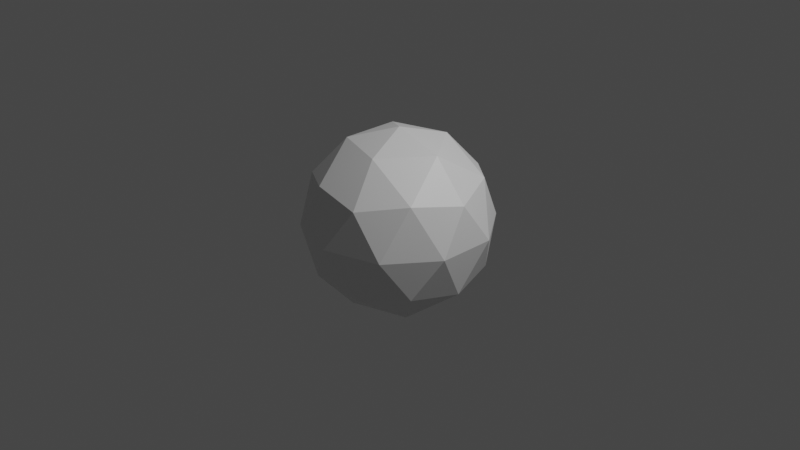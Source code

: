 # Source: Animated_Distort.blend  (saved by Blender 4.1.24; exported with 4.5.12 LTS)
import bpy
from mathutils import Matrix  # noqa: F401  (used for matrix-valued properties, if any)

bpy.ops.wm.read_factory_settings(use_empty=True)
scene = bpy.context.scene
scene.name = 'Scene'

# ---- collections
col_collection = bpy.data.collections.new('Collection'); scene.collection.children.link(col_collection)

# ---- materials (node trees are filled in below, after node groups)
mat_material_001 = bpy.data.materials.new('Material.001')
mat_material_001.use_transparent_shadow = False

# ---- node groups
ng_distort_v2 = bpy.data.node_groups.new('Distort V2', 'GeometryNodeTree')
_s = ng_distort_v2.interface.new_socket(name='Geometry', in_out='OUTPUT', socket_type='NodeSocketGeometry')
_s = ng_distort_v2.interface.new_socket(name='Geometry', in_out='INPUT', socket_type='NodeSocketGeometry')
ng_distort_v2.is_modifier = True
_N = ng_distort_v2.nodes; _L = ng_distort_v2.links
n0 = _N.new('NodeGroupInput'); n0.name = 'Group Input'; n0.location = (-813, 64)
n1 = _N.new('NodeGroupOutput'); n1.name = 'Group Output'; n1.location = (466, 212)
n2 = _N.new('GeometryNodeInputNormal'); n2.name = 'Normal'; n2.location = (-750, 213)
n2.legacy_corner_normals = True
n3 = _N.new('GeometryNodeMeshToPoints'); n3.name = 'Mesh to Points'; n3.location = (-454, 375)
n4 = _N.new('GeometryNodePointsToCurves'); n4.name = 'Points to Curves'; n4.location = (532, 378)
n5 = _N.new('GeometryNodeCaptureAttribute'); n5.name = 'Capture Attribute'; n5.location = (-199, 446)
n5.capture_items.clear()
n6 = _N.new('GeometryNodeInputNamedAttribute'); n6.name = 'Named Attribute'; n6.location = (-461, 180)
n6.data_type = 'FLOAT_VECTOR'
n6.inputs[0].default_value = 'UVMap'
n7 = _N.new('GeometryNodeStoreNamedAttribute'); n7.name = 'Store Named Attribute'; n7.location = (15, 303)
n7.data_type = 'FLOAT_VECTOR'
n7.inputs[2].default_value = 'map'
n7.inputs[3].default_value = (0.0, 0.0, 0.0)
_L.new(n0.outputs[0], n3.inputs[0])
_L.new(n3.outputs[0], n5.inputs[0])
_L.new(n6.outputs[0], n5.inputs[1])
_L.new(n7.outputs[0], n1.inputs[0])
_L.new(n0.outputs[0], n7.inputs[0])
n1.is_active_output = True

# ---- material node trees
mat_material_001.use_nodes = True; mat_material_001.node_tree.nodes.clear()
_N = mat_material_001.node_tree.nodes; _L = mat_material_001.node_tree.links
n0 = _N.new('ShaderNodeBsdfPrincipled'); n0.name = 'Principled BSDF'; n0.location = (10, 300)
n1 = _N.new('ShaderNodeOutputMaterial'); n1.name = 'Material Output'; n1.location = (300, 300)
_L.new(n0.outputs[0], n1.inputs[0])
n1.is_active_output = True

# ---- world
world_world = bpy.data.worlds.new('World'); scene.world = world_world
world_world.use_nodes = True; world_world.node_tree.nodes.clear()
_N = world_world.node_tree.nodes; _L = world_world.node_tree.links
n0 = _N.new('ShaderNodeOutputWorld'); n0.name = 'World Output'; n0.location = (300, 300)
n1 = _N.new('ShaderNodeBackground'); n1.name = 'Background'; n1.location = (10, 300)
n1.inputs[0].default_value = (0.05088, 0.05088, 0.05088, 1.0)
_L.new(n1.outputs[0], n0.inputs[0])
n0.is_active_output = True
world_world.color = (0.05088, 0.05088, 0.05088)
world_world.use_sun_shadow = False
world_world.sun_shadow_jitter_overblur = 0.0

# ---- cameras
cam_camera = bpy.data.cameras.new('Camera')
cam_camera.clip_end = 100.0
cam_camera.ortho_scale = 7.314

# ---- lights
light_light = bpy.data.lights.new('Light', 'POINT')
light_light.transmission_factor = 0.0
light_light.energy = 1000.0
light_light.shadow_soft_size = 0.1
light_light.shadow_maximum_resolution = 0.006
light_light.use_absolute_resolution = True

# ---- meshes
me_icosphere = bpy.data.meshes.new('Icosphere')
me_icosphere.from_pydata([(0.0, 0.0, -1.0), (0.7236, -0.5257, -0.4472), (-0.2764, -0.8506, -0.4472), (-0.8944, 0.0, -0.4472), (-0.2764, 0.8506, -0.4472), (0.7236, 0.5257, -0.4472), (0.2764, -0.8506, 0.4472), (-0.7236, -0.5257, 0.4472), (-0.7236, 0.5257, 0.4472), (0.2764, 0.8506, 0.4472), (0.8944, 0.0, 0.4472), (0.0, 0.0, 1.0), (-0.1625, -0.5, -0.8507), (0.4253, -0.309, -0.8507), (0.2629, -0.809, -0.5257), (0.8506, 0.0, -0.5257), (0.4253, 0.309, -0.8507), (-0.5257, 0.0, -0.8507), (-0.6882, -0.5, -0.5257), (-0.1625, 0.5, -0.8507), (-0.6882, 0.5, -0.5257), (0.2629, 0.809, -0.5257), (0.9511, -0.309, 0.0), (0.9511, 0.309, 0.0), (0.0, -1.0, 0.0), (0.5878, -0.809, 0.0), (-0.9511, -0.309, 0.0), (-0.5878, -0.809, 0.0), (-0.5878, 0.809, 0.0), (-0.9511, 0.309, 0.0), (0.5878, 0.809, 0.0), (0.0, 1.0, 0.0), (0.6882, -0.5, 0.5257), (-0.2629, -0.809, 0.5257), (-0.8506, 0.0, 0.5257), (-0.2629, 0.809, 0.5257), (0.6882, 0.5, 0.5257), (0.1625, -0.5, 0.8507), (0.5257, 0.0, 0.8507), (-0.4253, -0.309, 0.8507), (-0.4253, 0.309, 0.8507), (0.1625, 0.5, 0.8507)], [], [(0, 13, 12), (1, 13, 15), (0, 12, 17), (0, 17, 19), (0, 19, 16), (1, 15, 22), (2, 14, 24), (3, 18, 26), (4, 20, 28), (5, 21, 30), (1, 22, 25), (2, 24, 27), (3, 26, 29), (4, 28, 31), (5, 30, 23), (6, 32, 37), (7, 33, 39), (8, 34, 40), (9, 35, 41), (10, 36, 38), (38, 41, 11), (38, 36, 41), (36, 9, 41), (41, 40, 11), (41, 35, 40), (35, 8, 40), (40, 39, 11), (40, 34, 39), (34, 7, 39), (39, 37, 11), (39, 33, 37), (33, 6, 37), (37, 38, 11), (37, 32, 38), (32, 10, 38), (23, 36, 10), (23, 30, 36), (30, 9, 36), (31, 35, 9), (31, 28, 35), (28, 8, 35), (29, 34, 8), (29, 26, 34), (26, 7, 34), (27, 33, 7), (27, 24, 33), (24, 6, 33), (25, 32, 6), (25, 22, 32), (22, 10, 32), (30, 31, 9), (30, 21, 31), (21, 4, 31), (28, 29, 8), (28, 20, 29), (20, 3, 29), (26, 27, 7), (26, 18, 27), (18, 2, 27), (24, 25, 6), (24, 14, 25), (14, 1, 25), (22, 23, 10), (22, 15, 23), (15, 5, 23), (16, 21, 5), (16, 19, 21), (19, 4, 21), (19, 20, 4), (19, 17, 20), (17, 3, 20), (17, 18, 3), (17, 12, 18), (12, 2, 18), (15, 16, 5), (15, 13, 16), (13, 0, 16), (12, 14, 2), (12, 13, 14), (13, 1, 14)])
_uv = me_icosphere.uv_layers.new(name='UVMap')
_uv.uv.foreach_set('vector', [0.1818, 0.0, 0.2273, 0.07873, 0.1364, 0.07873, 0.2727, 0.1575, 0.3182, 0.07873, 0.3636, 0.1575, 0.9091, 0.0, 0.9545, 0.07873, 0.8636, 0.07873, 0.7273, 0.0, 0.7727, 0.07873, 0.6818, 0.07873, 0.5455, 0.0, 0.5909, 0.07873, 0.5, 0.07873, 0.2727, 0.1575, 0.3636, 0.1575, 0.3182, 0.2362, 0.09091, 0.1575, 0.1818, 0.1575, 0.1364, 0.2362, 0.8182, 0.1575, 0.9091, 0.1575, 0.8636, 0.2362, 0.6364, 0.1575, 0.7273, 0.1575, 0.6818, 0.2362, 0.4545, 0.1575, 0.5455, 0.1575, 0.5, 0.2362, 0.2727, 0.1575, 0.3182, 0.2362, 0.2273, 0.2362, 0.09091, 0.1575, 0.1364, 0.2362, 0.04546, 0.2362, 0.8182, 0.1575, 0.8636, 0.2362, 0.7727, 0.2362, 0.6364, 0.1575, 0.6818, 0.2362, 0.5909, 0.2362, 0.4545, 0.1575, 0.5, 0.2362, 0.4091, 0.2362, 0.1818, 0.3149, 0.2727, 0.3149, 0.2273, 0.3937, 0.0, 0.3149, 0.09091, 0.3149, 0.04546, 0.3937, 0.7273, 0.3149, 0.8182, 0.3149, 0.7727, 0.3937, 0.5455, 0.3149, 0.6364, 0.3149, 0.5909, 0.3937, 0.3636, 0.3149, 0.4545, 0.3149, 0.4091, 0.3937, 0.4091, 0.3937, 0.5, 0.3937, 0.4545, 0.4724, 0.4091, 0.3937, 0.4545, 0.3149, 0.5, 0.3937, 0.4545, 0.3149, 0.5455, 0.3149, 0.5, 0.3937, 0.5909, 0.3937, 0.6818, 0.3937, 0.6364, 0.4724, 0.5909, 0.3937, 0.6364, 0.3149, 0.6818, 0.3937, 0.6364, 0.3149, 0.7273, 0.3149, 0.6818, 0.3937, 0.7727, 0.3937, 0.8636, 0.3937, 0.8182, 0.4724, 0.7727, 0.3937, 0.8182, 0.3149, 0.8636, 0.3937, 0.8182, 0.3149, 0.9091, 0.3149, 0.8636, 0.3937, 0.04546, 0.3937, 0.1364, 0.3937, 0.09091, 0.4724, 0.04546, 0.3937, 0.09091, 0.3149, 0.1364, 0.3937, 0.09091, 0.3149, 0.1818, 0.3149, 0.1364, 0.3937, 0.2273, 0.3937, 0.3182, 0.3937, 0.2727, 0.4724, 0.2273, 0.3937, 0.2727, 0.3149, 0.3182, 0.3937, 0.2727, 0.3149, 0.3636, 0.3149, 0.3182, 0.3937, 0.4091, 0.2362, 0.4545, 0.3149, 0.3636, 0.3149, 0.4091, 0.2362, 0.5, 0.2362, 0.4545, 0.3149, 0.5, 0.2362, 0.5455, 0.3149, 0.4545, 0.3149, 0.5909, 0.2362, 0.6364, 0.3149, 0.5455, 0.3149, 0.5909, 0.2362, 0.6818, 0.2362, 0.6364, 0.3149, 0.6818, 0.2362, 0.7273, 0.3149, 0.6364, 0.3149, 0.7727, 0.2362, 0.8182, 0.3149, 0.7273, 0.3149, 0.7727, 0.2362, 0.8636, 0.2362, 0.8182, 0.3149, 0.8636, 0.2362, 0.9091, 0.3149, 0.8182, 0.3149, 0.04546, 0.2362, 0.09091, 0.3149, 0.0, 0.3149, 0.04546, 0.2362, 0.1364, 0.2362, 0.09091, 0.3149, 0.1364, 0.2362, 0.1818, 0.3149, 0.09091, 0.3149, 0.2273, 0.2362, 0.2727, 0.3149, 0.1818, 0.3149, 0.2273, 0.2362, 0.3182, 0.2362, 0.2727, 0.3149, 0.3182, 0.2362, 0.3636, 0.3149, 0.2727, 0.3149, 0.5, 0.2362, 0.5909, 0.2362, 0.5455, 0.3149, 0.5, 0.2362, 0.5455, 0.1575, 0.5909, 0.2362, 0.5455, 0.1575, 0.6364, 0.1575, 0.5909, 0.2362, 0.6818, 0.2362, 0.7727, 0.2362, 0.7273, 0.3149, 0.6818, 0.2362, 0.7273, 0.1575, 0.7727, 0.2362, 0.7273, 0.1575, 0.8182, 0.1575, 0.7727, 0.2362, 0.8636, 0.2362, 0.9545, 0.2362, 0.9091, 0.3149, 0.8636, 0.2362, 0.9091, 0.1575, 0.9545, 0.2362, 0.9091, 0.1575, 1.0, 0.1575, 0.9545, 0.2362, 0.1364, 0.2362, 0.2273, 0.2362, 0.1818, 0.3149, 0.1364, 0.2362, 0.1818, 0.1575, 0.2273, 0.2362, 0.1818, 0.1575, 0.2727, 0.1575, 0.2273, 0.2362, 0.3182, 0.2362, 0.4091, 0.2362, 0.3636, 0.3149, 0.3182, 0.2362, 0.3636, 0.1575, 0.4091, 0.2362, 0.3636, 0.1575, 0.4545, 0.1575, 0.4091, 0.2362, 0.5, 0.07873, 0.5455, 0.1575, 0.4545, 0.1575, 0.5, 0.07873, 0.5909, 0.07873, 0.5455, 0.1575, 0.5909, 0.07873, 0.6364, 0.1575, 0.5455, 0.1575, 0.6818, 0.07873, 0.7273, 0.1575, 0.6364, 0.1575, 0.6818, 0.07873, 0.7727, 0.07873, 0.7273, 0.1575, 0.7727, 0.07873, 0.8182, 0.1575, 0.7273, 0.1575, 0.8636, 0.07873, 0.9091, 0.1575, 0.8182, 0.1575, 0.8636, 0.07873, 0.9545, 0.07873, 0.9091, 0.1575, 0.9545, 0.07873, 1.0, 0.1575, 0.9091, 0.1575, 0.3636, 0.1575, 0.4091, 0.07873, 0.4545, 0.1575, 0.3636, 0.1575, 0.3182, 0.07873, 0.4091, 0.07873, 0.3182, 0.07873, 0.3636, 0.0, 0.4091, 0.07873, 0.1364, 0.07873, 0.1818, 0.1575, 0.09091, 0.1575, 0.1364, 0.07873, 0.2273, 0.07873, 0.1818, 0.1575, 0.2273, 0.07873, 0.2727, 0.1575, 0.1818, 0.1575])
me_icosphere.materials.append(mat_material_001)
me_icosphere.update()

# ---- objects
ob_light = bpy.data.objects.new('Light', light_light)
ob_camera = bpy.data.objects.new('Camera', cam_camera)
ob_icosphere = bpy.data.objects.new('Icosphere', me_icosphere)

# ---- transforms, parenting, visibility, modifiers, constraints
ob_light.location = (4.076, 1.005, 5.904)
ob_light.rotation_euler = (0.6503, 0.05522, 1.866)
ob_light.lock_rotations_4d = False
ob_light.empty_display_type = 'ARROWS'
ob_light.color = (0.0, 0.0, 0.0, 0.0)
ob_light.lineart.crease_threshold = 0.0
ob_camera.location = (7.359, -6.926, 4.958)
ob_camera.rotation_euler = (1.109, 0.0, 0.8149)
ob_camera.lock_rotations_4d = False
ob_camera.empty_display_type = 'ARROWS'
ob_camera.color = (0.0, 0.0, 0.0, 0.0)
ob_camera.display_type = 'WIRE'
ob_camera.lineart.crease_threshold = 0.0
ob_icosphere.location = (0.0, 0.0, 0.0)
_m = ob_icosphere.modifiers.new('GeometryNodes', 'NODES')
_m.node_group = ng_distort_v2

# ---- collection membership
col_collection.objects.link(ob_light)
col_collection.objects.link(ob_camera)
col_collection.objects.link(ob_icosphere)

# ---- scene / render settings (as saved in the file)
scene.camera = ob_camera
scene.frame_start = 1; scene.frame_end = 250; scene.frame_set(0)
scene.render.engine = 'BLENDER_EEVEE_NEXT'
scene.cycles.sampling_pattern = 'TABULATED_SOBOL'
scene.cycles.use_light_tree = False
scene.eevee.ray_tracing_options.trace_max_roughness = 0.0
scene.view_settings.view_transform = 'Filmic'
bpy.context.view_layer.update()
